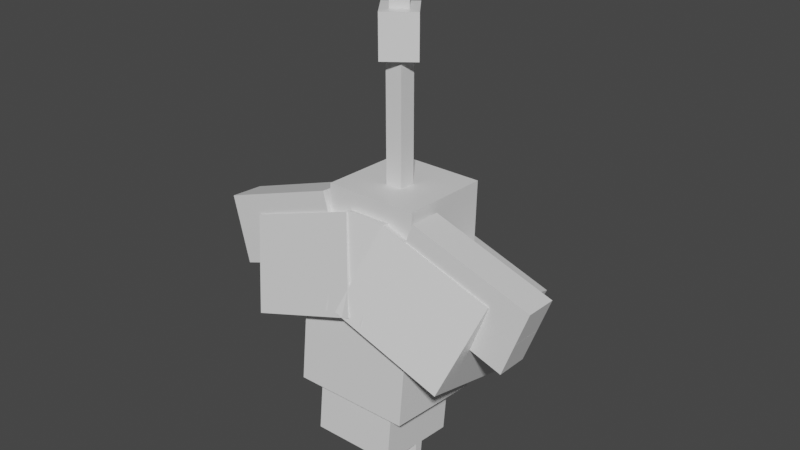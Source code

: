 # Source: wormadam.blend  (saved by Blender 2.81.16; exported with 4.5.12 LTS)
import bpy
from mathutils import Matrix  # noqa: F401  (used for matrix-valued properties, if any)

bpy.ops.wm.read_factory_settings(use_empty=True)
scene = bpy.context.scene
scene.name = 'Scene'

# ---- collections
col_collection = bpy.data.collections.new('Collection'); scene.collection.children.link(col_collection)

# ---- materials (node trees are filled in below, after node groups)
mat_default_obj = bpy.data.materials.new('Default OBJ')
mat_default_obj.use_transparent_shadow = False

# ---- material node trees
mat_default_obj.use_nodes = True; mat_default_obj.node_tree.nodes.clear()
_N = mat_default_obj.node_tree.nodes; _L = mat_default_obj.node_tree.links
n0 = _N.new('ShaderNodeOutputMaterial'); n0.name = 'Material Output'; n0.location = (300, 300)
n1 = _N.new('ShaderNodeBsdfPrincipled'); n1.name = 'Principled BSDF'; n1.location = (10, 300)
n1.distribution = 'GGX'
n1.subsurface_method = 'BURLEY'
n1.inputs[3].default_value = 1.45
n1.inputs[27].default_value = (0.0, 0.0, 0.0, 1.0)
n1.inputs[28].default_value = 1.0
_L.new(n1.outputs[0], n0.inputs[0])
n0.is_active_output = True

# ---- world
world_world = bpy.data.worlds.new('World'); scene.world = world_world
world_world.use_nodes = True; world_world.node_tree.nodes.clear()
_N = world_world.node_tree.nodes; _L = world_world.node_tree.links
n0 = _N.new('ShaderNodeOutputWorld'); n0.name = 'World Output'; n0.location = (300, 300)
n1 = _N.new('ShaderNodeBackground'); n1.name = 'Background'; n1.location = (10, 300)
n1.inputs[0].default_value = (0.05088, 0.05088, 0.05088, 1.0)
_L.new(n1.outputs[0], n0.inputs[0])
n0.is_active_output = True
world_world.color = (0.05088, 0.05088, 0.05088)
world_world.use_sun_shadow = False
world_world.sun_shadow_jitter_overblur = 0.0

# ---- meshes
me_left_body_area = bpy.data.meshes.new('Left body area')
me_left_body_area.from_pydata([(0.5675, -0.3045, -0.2935), (-0.2598, -0.5893, -0.2935), (-0.4701, 0.0215, -0.5287), (0.3572, 0.3064, -0.5287), (-0.3572, -0.3064, 0.5287), (0.4701, -0.0215, 0.5287), (0.2598, 0.5893, 0.2935), (-0.5675, 0.3045, 0.2935)], [], [(0, 1, 2, 3), (4, 5, 6, 7), (3, 2, 7, 6), (5, 4, 1, 0), (5, 0, 3, 6), (1, 4, 7, 2)])
_uv = me_left_body_area.uv_layers.new(name='UVMap')
_uv.uv.foreach_set('vector', [0.1094, 0.8047, 0.2188, 0.8047, 0.2188, 0.8906, 0.1094, 0.8906, 0.3281, 0.8047, 0.4375, 0.8047, 0.4375, 0.8906, 0.3281, 0.8906, 0.1094, 0.8906, 0.2188, 0.8906, 0.2188, 1.0, 0.1094, 1.0, 0.2188, 0.8906, 0.3281, 0.8906, 0.3281, 1.0, 0.2188, 1.0, 0.0, 0.8047, 0.1094, 0.8047, 0.1094, 0.8906, 0.0, 0.8906, 0.2188, 0.8047, 0.3281, 0.8047, 0.3281, 0.8906, 0.2188, 0.8906])
me_left_body_area.materials.append(mat_default_obj)
me_left_body_area.use_remesh_fix_poles = True
me_left_body_area.use_remesh_preserve_attributes = False
me_left_body_area.use_mirror_vertex_groups = False
me_left_body_area.update()
me_right_body_area = bpy.data.meshes.new('Right body area')
me_right_body_area.from_pydata([(0.2598, -0.5893, -0.2935), (-0.5675, -0.3045, -0.2935), (-0.3572, 0.3064, -0.5287), (0.4701, 0.0215, -0.5287), (-0.4701, -0.0215, 0.5287), (0.3572, -0.3064, 0.5287), (0.5675, 0.3045, 0.2935), (-0.2598, 0.5893, 0.2935)], [], [(0, 1, 2, 3), (4, 5, 6, 7), (3, 2, 7, 6), (5, 4, 1, 0), (5, 0, 3, 6), (1, 4, 7, 2)])
_uv = me_right_body_area.uv_layers.new(name='UVMap')
_uv.uv.foreach_set('vector', [0.5469, 0.8047, 0.6562, 0.8047, 0.6562, 0.8906, 0.5469, 0.8906, 0.7656, 0.8047, 0.875, 0.8047, 0.875, 0.8906, 0.7656, 0.8906, 0.5469, 0.8906, 0.6562, 0.8906, 0.6562, 1.0, 0.5469, 1.0, 0.6562, 0.8906, 0.7656, 0.8906, 0.7656, 1.0, 0.6562, 1.0, 0.4375, 0.8047, 0.5469, 0.8047, 0.5469, 0.8906, 0.4375, 0.8906, 0.6562, 0.8047, 0.7656, 0.8047, 0.7656, 0.8906, 0.6562, 0.8906])
me_right_body_area.materials.append(mat_default_obj)
me_right_body_area.use_remesh_fix_poles = True
me_right_body_area.use_remesh_preserve_attributes = False
me_right_body_area.use_mirror_vertex_groups = False
me_right_body_area.update()
me_mid_body_area = bpy.data.meshes.new('Mid body area')
me_mid_body_area.from_pydata([(0.1562, -0.4513, -0.2348), (-0.1562, -0.4513, -0.2348), (-0.1562, 0.1948, -0.47), (0.1562, 0.1948, -0.47), (-0.1562, -0.1948, 0.47), (0.1562, -0.1948, 0.47), (0.1562, 0.4513, 0.2348), (-0.1562, 0.4513, 0.2348)], [], [(0, 1, 2, 3), (4, 5, 6, 7), (3, 2, 7, 6), (5, 4, 1, 0), (5, 0, 3, 6), (1, 4, 7, 2)])
_uv = me_mid_body_area.uv_layers.new(name='UVMap')
_uv.uv.foreach_set('vector', [0.09375, 0.625, 0.1328, 0.625, 0.1328, 0.7109, 0.09375, 0.7109, 0.2266, 0.625, 0.2656, 0.625, 0.2656, 0.7109, 0.2266, 0.7109, 0.09375, 0.7109, 0.1328, 0.7109, 0.1328, 0.8047, 0.09375, 0.8047, 0.1328, 0.7109, 0.1719, 0.7109, 0.1719, 0.8047, 0.1328, 0.8047, 0.0, 0.625, 0.09375, 0.625, 0.09375, 0.7109, 0.0, 0.7109, 0.1328, 0.625, 0.2266, 0.625, 0.2266, 0.7109, 0.1328, 0.7109])
me_mid_body_area.materials.append(mat_default_obj)
me_mid_body_area.use_remesh_fix_poles = True
me_mid_body_area.use_remesh_preserve_attributes = False
me_mid_body_area.use_mirror_vertex_groups = False
me_mid_body_area.update()
me_lower_body1 = bpy.data.meshes.new('Lower body1')
me_lower_body1.from_pydata([(0.4375, -0.4432, -0.3305), (-0.4375, -0.4432, -0.3305), (-0.4375, 0.3648, -0.4154), (0.4375, 0.3648, -0.4154), (-0.4375, -0.3648, 0.4154), (0.4375, -0.3648, 0.4154), (0.4375, 0.4432, 0.3305), (-0.4375, 0.4432, 0.3305)], [], [(0, 1, 2, 3), (4, 5, 6, 7), (3, 2, 7, 6), (5, 4, 1, 0), (5, 0, 3, 6), (1, 4, 7, 2)])
_uv = me_lower_body1.uv_layers.new(name='UVMap')
_uv.uv.foreach_set('vector', [0.09375, 0.4141, 0.2031, 0.4141, 0.2031, 0.5156, 0.09375, 0.5156, 0.2969, 0.4141, 0.4062, 0.4141, 0.4062, 0.5156, 0.2969, 0.5156, 0.09375, 0.5156, 0.2031, 0.5156, 0.2031, 0.6094, 0.09375, 0.6094, 0.2031, 0.5156, 0.3125, 0.5156, 0.3125, 0.6094, 0.2031, 0.6094, 0.0, 0.4141, 0.09375, 0.4141, 0.09375, 0.5156, 0.0, 0.5156, 0.2031, 0.4141, 0.2969, 0.4141, 0.2969, 0.5156, 0.2031, 0.5156])
me_lower_body1.materials.append(mat_default_obj)
me_lower_body1.use_remesh_fix_poles = True
me_lower_body1.use_remesh_preserve_attributes = False
me_lower_body1.use_mirror_vertex_groups = False
me_lower_body1.update()
me_lower_body2 = bpy.data.meshes.new('Lower body2')
me_lower_body2.from_pydata([(0.3125, -0.2191, -0.2912), (-0.3125, -0.2191, -0.2912), (-0.3125, 0.1538, -0.3304), (0.3125, 0.1538, -0.3304), (-0.3125, -0.1538, 0.3304), (0.3125, -0.1538, 0.3304), (0.3125, 0.2191, 0.2912), (-0.3125, 0.2191, 0.2912)], [], [(0, 1, 2, 3), (4, 5, 6, 7), (3, 2, 7, 6), (5, 4, 1, 0), (5, 0, 3, 6), (1, 4, 7, 2)])
_uv = me_lower_body2.uv_layers.new(name='UVMap')
_uv.uv.foreach_set('vector', [0.07812, 0.2891, 0.1562, 0.2891, 0.1562, 0.3359, 0.07812, 0.3359, 0.2344, 0.2891, 0.3125, 0.2891, 0.3125, 0.3359, 0.2344, 0.3359, 0.07812, 0.3359, 0.1562, 0.3359, 0.1562, 0.4141, 0.07812, 0.4141, 0.1562, 0.3359, 0.2344, 0.3359, 0.2344, 0.4141, 0.1562, 0.4141, 0.0, 0.2891, 0.07812, 0.2891, 0.07812, 0.3359, 0.0, 0.3359, 0.1562, 0.2891, 0.2344, 0.2891, 0.2344, 0.3359, 0.1562, 0.3359])
me_lower_body2.materials.append(mat_default_obj)
me_lower_body2.use_remesh_fix_poles = True
me_lower_body2.use_remesh_preserve_attributes = False
me_lower_body2.use_mirror_vertex_groups = False
me_lower_body2.update()
me_poof_btm = bpy.data.meshes.new('poof btm')
me_poof_btm.from_pydata([(0.3125, -0.1276, -0.01801), (-0.3125, -0.1276, -0.01801), (-0.3125, 0.121, -0.04414), (0.3125, 0.121, -0.04414), (-0.3125, -0.121, 0.04415), (0.3125, -0.121, 0.04415), (0.3125, 0.1276, 0.01801), (-0.3125, 0.1276, 0.01801)], [], [(0, 1, 2, 3), (4, 5, 6, 7), (3, 2, 7, 6), (5, 4, 1, 0), (5, 0, 3, 6), (1, 4, 7, 2)])
_uv = me_poof_btm.uv_layers.new(name='UVMap')
_uv.uv.foreach_set('vector', [0.007813, 0.2422, 0.08594, 0.2422, 0.08594, 0.2734, 0.007813, 0.2734, 0.09375, 0.2422, 0.1719, 0.2422, 0.1719, 0.2734, 0.09375, 0.2734, 0.007813, 0.2734, 0.08594, 0.2734, 0.08594, 0.2812, 0.007813, 0.2812, 0.08594, 0.2734, 0.1641, 0.2734, 0.1641, 0.2812, 0.08594, 0.2812, 0.0, 0.2422, 0.007813, 0.2422, 0.007813, 0.2734, 0.0, 0.2734, 0.08594, 0.2422, 0.09375, 0.2422, 0.09375, 0.2734, 0.08594, 0.2734])
me_poof_btm.materials.append(mat_default_obj)
me_poof_btm.use_remesh_fix_poles = True
me_poof_btm.use_remesh_preserve_attributes = False
me_poof_btm.use_mirror_vertex_groups = False
me_poof_btm.update()
me_head = bpy.data.meshes.new('Head')
me_head.from_pydata([(0.3438, 0.1551, -0.4462), (-0.3438, 0.1551, -0.4462), (-0.3438, 0.6548, -0.4636), (0.3438, 0.6548, -0.4636), (-0.3438, 0.1791, 0.2409), (0.3438, 0.1791, 0.2409), (0.3438, 0.6788, 0.2234), (-0.3438, 0.6788, 0.2234)], [], [(0, 1, 2, 3), (4, 5, 6, 7), (3, 2, 7, 6), (5, 4, 1, 0), (5, 0, 3, 6), (1, 4, 7, 2)])
_uv = me_head.uv_layers.new(name='UVMap')
_uv.uv.foreach_set('vector', [0.375, 0.6562, 0.4609, 0.6562, 0.4609, 0.7188, 0.375, 0.7188, 0.5469, 0.6562, 0.6328, 0.6562, 0.6328, 0.7188, 0.5469, 0.7188, 0.375, 0.7188, 0.4609, 0.7188, 0.4609, 0.8047, 0.375, 0.8047, 0.4609, 0.7188, 0.5469, 0.7188, 0.5469, 0.8047, 0.4609, 0.8047, 0.2891, 0.6562, 0.375, 0.6562, 0.375, 0.7188, 0.2891, 0.7188, 0.4609, 0.6562, 0.5469, 0.6562, 0.5469, 0.7188, 0.4609, 0.7188])
me_head.materials.append(mat_default_obj)
me_head.use_remesh_fix_poles = True
me_head.use_remesh_preserve_attributes = False
me_head.use_mirror_vertex_groups = False
me_head.update()
me_beak = bpy.data.meshes.new('Beak')
me_beak.from_pydata([(0.0625, -0.3297, -0.1155), (-0.0625, -0.3297, -0.1155), (-0.0625, 0.3493, -0.007956), (0.0625, 0.3493, -0.007956), (-0.0625, -0.3493, 0.007956), (0.0625, -0.3493, 0.007956), (0.0625, 0.3297, 0.1155), (-0.0625, 0.3297, 0.1155)], [], [(0, 1, 2, 3), (4, 5, 6, 7), (3, 2, 7, 6), (5, 4, 1, 0), (5, 0, 3, 6), (1, 4, 7, 2)])
_uv = me_beak.uv_layers.new(name='UVMap')
_uv.uv.foreach_set('vector', [0.6562, 0.7031, 0.6719, 0.7031, 0.6719, 0.7891, 0.6562, 0.7891, 0.6875, 0.7031, 0.7031, 0.7031, 0.7031, 0.7891, 0.6875, 0.7891, 0.6562, 0.7891, 0.6719, 0.7891, 0.6719, 0.8047, 0.6562, 0.8047, 0.6719, 0.7891, 0.6875, 0.7891, 0.6875, 0.8047, 0.6719, 0.8047, 0.6406, 0.7031, 0.6562, 0.7031, 0.6562, 0.7891, 0.6406, 0.7891, 0.6719, 0.7031, 0.6875, 0.7031, 0.6875, 0.7891, 0.6719, 0.7891])
me_beak.materials.append(mat_default_obj)
me_beak.use_remesh_fix_poles = True
me_beak.use_remesh_preserve_attributes = False
me_beak.use_mirror_vertex_groups = False
me_beak.update()
me_beak2 = bpy.data.meshes.new('Beak2')
me_beak2.from_pydata([(0.09375, -0.0854, -0.1308), (-0.09375, -0.0854, -0.1308), (-0.09375, 0.1495, -0.04534), (0.09375, 0.1495, -0.04534), (-0.09375, -0.1495, 0.04534), (0.09375, -0.1495, 0.04534), (0.09375, 0.0854, 0.1308), (-0.09375, 0.0854, 0.1308)], [], [(0, 1, 2, 3), (4, 5, 6, 7), (3, 2, 7, 6), (5, 4, 1, 0), (5, 0, 3, 6), (1, 4, 7, 2)])
_uv = me_beak2.uv_layers.new(name='UVMap')
_uv.uv.foreach_set('vector', [0.7578, 0.75, 0.7812, 0.75, 0.7812, 0.7812, 0.7578, 0.7812, 0.8047, 0.75, 0.8281, 0.75, 0.8281, 0.7812, 0.8047, 0.7812, 0.7578, 0.7812, 0.7812, 0.7812, 0.7812, 0.8047, 0.7578, 0.8047, 0.7812, 0.7812, 0.8047, 0.7812, 0.8047, 0.8047, 0.7812, 0.8047, 0.7344, 0.75, 0.7578, 0.75, 0.7578, 0.7812, 0.7344, 0.7812, 0.7812, 0.75, 0.8047, 0.75, 0.8047, 0.7812, 0.7812, 0.7812])
me_beak2.materials.append(mat_default_obj)
me_beak2.use_remesh_fix_poles = True
me_beak2.use_remesh_preserve_attributes = False
me_beak2.use_mirror_vertex_groups = False
me_beak2.update()
me_stem_pt1 = bpy.data.meshes.new('Stem pt1')
me_stem_pt1.from_pydata([(0.0625, -0.4375, -0.0625), (-0.0625, -0.4375, -0.0625), (-0.0625, 0.4375, -0.0625), (0.0625, 0.4375, -0.0625), (-0.0625, -0.4375, 0.0625), (0.0625, -0.4375, 0.0625), (0.0625, 0.4375, 0.0625), (-0.0625, 0.4375, 0.0625)], [], [(0, 1, 2, 3), (4, 5, 6, 7), (3, 2, 7, 6), (5, 4, 1, 0), (5, 0, 3, 6), (1, 4, 7, 2)])
_uv = me_stem_pt1.uv_layers.new(name='UVMap')
_uv.uv.foreach_set('vector', [0.9531, 0.875, 0.9688, 0.875, 0.9688, 0.9844, 0.9531, 0.9844, 0.9844, 0.875, 1.0, 0.875, 1.0, 0.9844, 0.9844, 0.9844, 0.9531, 0.9844, 0.9688, 0.9844, 0.9688, 1.0, 0.9531, 1.0, 0.9688, 0.9844, 0.9844, 0.9844, 0.9844, 1.0, 0.9688, 1.0, 0.9375, 0.875, 0.9531, 0.875, 0.9531, 0.9844, 0.9375, 0.9844, 0.9688, 0.875, 0.9844, 0.875, 0.9844, 0.9844, 0.9688, 0.9844])
me_stem_pt1.materials.append(mat_default_obj)
me_stem_pt1.use_remesh_fix_poles = True
me_stem_pt1.use_remesh_preserve_attributes = False
me_stem_pt1.use_mirror_vertex_groups = False
me_stem_pt1.update()
me_stem_pt2 = bpy.data.meshes.new('Stem pt2')
me_stem_pt2.from_pydata([(0.0246, -0.1562, -0.1751), (-0.1751, -0.1562, -0.0246), (-0.1751, 0.1562, -0.0246), (0.0246, 0.1562, -0.1751), (-0.0246, -0.1562, 0.1751), (0.1751, -0.1562, 0.0246), (0.1751, 0.1562, 0.0246), (-0.0246, 0.1562, 0.1751)], [], [(0, 1, 2, 3), (4, 5, 6, 7), (3, 2, 7, 6), (5, 4, 1, 0), (5, 0, 3, 6), (1, 4, 7, 2)])
_uv = me_stem_pt2.uv_layers.new(name='UVMap')
_uv.uv.foreach_set('vector', [0.9062, 0.7969, 0.9375, 0.7969, 0.9375, 0.8359, 0.9062, 0.8359, 0.9688, 0.7969, 1.0, 0.7969, 1.0, 0.8359, 0.9688, 0.8359, 0.9062, 0.8359, 0.9375, 0.8359, 0.9375, 0.8672, 0.9062, 0.8672, 0.9375, 0.8359, 0.9688, 0.8359, 0.9688, 0.8672, 0.9375, 0.8672, 0.875, 0.7969, 0.9062, 0.7969, 0.9062, 0.8359, 0.875, 0.8359, 0.9375, 0.7969, 0.9688, 0.7969, 0.9688, 0.8359, 0.9375, 0.8359])
me_stem_pt2.materials.append(mat_default_obj)
me_stem_pt2.use_remesh_fix_poles = True
me_stem_pt2.use_remesh_preserve_attributes = False
me_stem_pt2.use_mirror_vertex_groups = False
me_stem_pt2.update()
me_stem_pt3 = bpy.data.meshes.new('Stem pt3')
me_stem_pt3.from_pydata([(0.0123, -0.1562, -0.08753), (-0.08753, -0.1562, -0.0123), (-0.08753, 0.1562, -0.0123), (0.0123, 0.1562, -0.08753), (-0.0123, -0.1562, 0.08753), (0.08753, -0.1562, 0.0123), (0.08753, 0.1562, 0.0123), (-0.0123, 0.1562, 0.08753)], [], [(0, 1, 2, 3), (4, 5, 6, 7), (3, 2, 7, 6), (5, 4, 1, 0), (5, 0, 3, 6), (1, 4, 7, 2)])
_uv = me_stem_pt3.uv_layers.new(name='UVMap')
_uv.uv.foreach_set('vector', [0.8906, 0.7344, 0.9062, 0.7344, 0.9062, 0.7734, 0.8906, 0.7734, 0.9219, 0.7344, 0.9375, 0.7344, 0.9375, 0.7734, 0.9219, 0.7734, 0.8906, 0.7734, 0.9062, 0.7734, 0.9062, 0.7891, 0.8906, 0.7891, 0.9062, 0.7734, 0.9219, 0.7734, 0.9219, 0.7891, 0.9062, 0.7891, 0.875, 0.7344, 0.8906, 0.7344, 0.8906, 0.7734, 0.875, 0.7734, 0.9062, 0.7344, 0.9219, 0.7344, 0.9219, 0.7734, 0.9062, 0.7734])
me_stem_pt3.materials.append(mat_default_obj)
me_stem_pt3.use_remesh_fix_poles = True
me_stem_pt3.use_remesh_preserve_attributes = False
me_stem_pt3.use_mirror_vertex_groups = False
me_stem_pt3.update()
me_right_body_over1 = bpy.data.meshes.new('Right body over1')
me_right_body_over1.from_pydata([(0.3998, -0.2788, -0.116), (-0.4866, 0.02646, -0.116), (-0.4055, 0.2623, -0.1334), (0.481, -0.04295, -0.1334), (-0.481, 0.04295, 0.1334), (0.4055, -0.2623, 0.1334), (0.4866, -0.02646, 0.116), (-0.3998, 0.2788, 0.116)], [], [(0, 1, 2, 3), (4, 5, 6, 7), (3, 2, 7, 6), (5, 4, 1, 0), (5, 0, 3, 6), (1, 4, 7, 2)])
_uv = me_right_body_over1.uv_layers.new(name='UVMap')
_uv.uv.foreach_set('vector', [0.4375, 0.5859, 0.5547, 0.5859, 0.5547, 0.6172, 0.4375, 0.6172, 0.5859, 0.5859, 0.7031, 0.5859, 0.7031, 0.6172, 0.5859, 0.6172, 0.4375, 0.6172, 0.5547, 0.6172, 0.5547, 0.6484, 0.4375, 0.6484, 0.5547, 0.6172, 0.6719, 0.6172, 0.6719, 0.6484, 0.5547, 0.6484, 0.4062, 0.5859, 0.4375, 0.5859, 0.4375, 0.6172, 0.4062, 0.6172, 0.5547, 0.5859, 0.5859, 0.5859, 0.5859, 0.6172, 0.5547, 0.6172])
me_right_body_over1.materials.append(mat_default_obj)
me_right_body_over1.use_remesh_fix_poles = True
me_right_body_over1.use_remesh_preserve_attributes = False
me_right_body_over1.use_mirror_vertex_groups = False
me_right_body_over1.update()
me_right_body_over2 = bpy.data.meshes.new('Right body over2')
me_right_body_over2.from_pydata([(0.4866, 0.02646, -0.116), (-0.3998, -0.2788, -0.116), (-0.481, -0.04295, -0.1334), (0.4055, 0.2623, -0.1334), (-0.4055, -0.2623, 0.1334), (0.481, 0.04295, 0.1334), (0.3998, 0.2788, 0.116), (-0.4866, -0.02646, 0.116)], [], [(0, 1, 2, 3), (4, 5, 6, 7), (3, 2, 7, 6), (5, 4, 1, 0), (5, 0, 3, 6), (1, 4, 7, 2)])
_uv = me_right_body_over2.uv_layers.new(name='UVMap')
_uv.uv.foreach_set('vector', [0.4375, 0.4922, 0.5547, 0.4922, 0.5547, 0.5234, 0.4375, 0.5234, 0.5859, 0.4922, 0.7031, 0.4922, 0.7031, 0.5234, 0.5859, 0.5234, 0.4375, 0.5234, 0.5547, 0.5234, 0.5547, 0.5547, 0.4375, 0.5547, 0.5547, 0.5234, 0.6719, 0.5234, 0.6719, 0.5547, 0.5547, 0.5547, 0.4062, 0.4922, 0.4375, 0.4922, 0.4375, 0.5234, 0.4062, 0.5234, 0.5547, 0.4922, 0.5859, 0.4922, 0.5859, 0.5234, 0.5547, 0.5234])
me_right_body_over2.materials.append(mat_default_obj)
me_right_body_over2.use_remesh_fix_poles = True
me_right_body_over2.use_remesh_preserve_attributes = False
me_right_body_over2.use_mirror_vertex_groups = False
me_right_body_over2.update()
me_right_body_over1_pt2 = bpy.data.meshes.new('Right body over1 pt2')
me_right_body_over1_pt2.from_pydata([(0.07475, -0.1668, -0.116), (-0.1616, -0.08545, -0.116), (-0.08043, 0.1504, -0.1334), (0.1559, 0.06896, -0.1334), (-0.1559, -0.06896, 0.1334), (0.08043, -0.1504, 0.1334), (0.1616, 0.08545, 0.116), (-0.07475, 0.1668, 0.116)], [], [(0, 1, 2, 3), (4, 5, 6, 7), (3, 2, 7, 6), (5, 4, 1, 0), (5, 0, 3, 6), (1, 4, 7, 2)])
_uv = me_right_body_over1_pt2.uv_layers.new(name='UVMap')
_uv.uv.foreach_set('vector', [0.75, 0.5859, 0.7812, 0.5859, 0.7812, 0.6172, 0.75, 0.6172, 0.8125, 0.5859, 0.8438, 0.5859, 0.8438, 0.6172, 0.8125, 0.6172, 0.75, 0.6172, 0.7812, 0.6172, 0.7812, 0.6484, 0.75, 0.6484, 0.7812, 0.6172, 0.8125, 0.6172, 0.8125, 0.6484, 0.7812, 0.6484, 0.7188, 0.5859, 0.75, 0.5859, 0.75, 0.6172, 0.7188, 0.6172, 0.7812, 0.5859, 0.8125, 0.5859, 0.8125, 0.6172, 0.7812, 0.6172])
me_right_body_over1_pt2.materials.append(mat_default_obj)
me_right_body_over1_pt2.use_remesh_fix_poles = True
me_right_body_over1_pt2.use_remesh_preserve_attributes = False
me_right_body_over1_pt2.use_mirror_vertex_groups = False
me_right_body_over1_pt2.update()
me_right_body_over2_pt2 = bpy.data.meshes.new('Right body over2 pt2')
me_right_body_over2_pt2.from_pydata([(0.1616, -0.08545, -0.116), (-0.07475, -0.1668, -0.116), (-0.1559, 0.06896, -0.1334), (0.08043, 0.1504, -0.1334), (-0.08043, -0.1504, 0.1334), (0.1559, -0.06896, 0.1334), (0.07475, 0.1668, 0.116), (-0.1616, 0.08545, 0.116)], [], [(0, 1, 2, 3), (4, 5, 6, 7), (3, 2, 7, 6), (5, 4, 1, 0), (5, 0, 3, 6), (1, 4, 7, 2)])
_uv = me_right_body_over2_pt2.uv_layers.new(name='UVMap')
_uv.uv.foreach_set('vector', [0.75, 0.5859, 0.7812, 0.5859, 0.7812, 0.6172, 0.75, 0.6172, 0.8125, 0.5859, 0.8438, 0.5859, 0.8438, 0.6172, 0.8125, 0.6172, 0.75, 0.6172, 0.7812, 0.6172, 0.7812, 0.6484, 0.75, 0.6484, 0.7812, 0.6172, 0.8125, 0.6172, 0.8125, 0.6484, 0.7812, 0.6484, 0.7188, 0.5859, 0.75, 0.5859, 0.75, 0.6172, 0.7188, 0.6172, 0.7812, 0.5859, 0.8125, 0.5859, 0.8125, 0.6172, 0.7812, 0.6172])
me_right_body_over2_pt2.materials.append(mat_default_obj)
me_right_body_over2_pt2.use_remesh_fix_poles = True
me_right_body_over2_pt2.use_remesh_preserve_attributes = False
me_right_body_over2_pt2.use_mirror_vertex_groups = False
me_right_body_over2_pt2.update()

# ---- objects
ob_left_body_area = bpy.data.objects.new('Left body area', me_left_body_area)
ob_right_body_area = bpy.data.objects.new('Right body area', me_right_body_area)
ob_mid_body_area = bpy.data.objects.new('Mid body area', me_mid_body_area)
ob_lower_body1 = bpy.data.objects.new('Lower body1', me_lower_body1)
ob_lower_body2 = bpy.data.objects.new('Lower body2', me_lower_body2)
ob_poof_btm = bpy.data.objects.new('poof btm', me_poof_btm)
ob_head = bpy.data.objects.new('Head', me_head)
ob_beak = bpy.data.objects.new('Beak', me_beak)
ob_beak2 = bpy.data.objects.new('Beak2', me_beak2)
ob_stem_pt1 = bpy.data.objects.new('Stem pt1', me_stem_pt1)
ob_stem_pt2 = bpy.data.objects.new('Stem pt2', me_stem_pt2)
ob_stem_pt3 = bpy.data.objects.new('Stem pt3', me_stem_pt3)
ob_right_body_over1 = bpy.data.objects.new('Right body over1', me_right_body_over1)
ob_right_body_over2 = bpy.data.objects.new('Right body over2', me_right_body_over2)
ob_right_body_over1_pt2 = bpy.data.objects.new('Right body over1 pt2', me_right_body_over1_pt2)
ob_right_body_over2_pt2 = bpy.data.objects.new('Right body over2 pt2', me_right_body_over2_pt2)

# ---- transforms, parenting, visibility, modifiers, constraints
ob_left_body_area.parent = ob_lower_body1
ob_left_body_area.matrix_parent_inverse = Matrix(((1.0, 0.0, 0.0, -0.0), (0.0, -1.629e-07, 1.0, -1.059), (-0.0, -1.0, -1.629e-07, -0.05357), (-0.0, 0.0, -0.0, 1.0)))
ob_left_body_area.location = (-0.4137, 3.066e-08, 1.426)
ob_left_body_area.rotation_euler = (1.571, -0.0, 0.0)
ob_left_body_area.lineart.crease_threshold = 0.0
ob_right_body_area.parent = ob_lower_body1
ob_right_body_area.matrix_parent_inverse = Matrix(((1.0, 0.0, 0.0, -0.0), (0.0, -1.629e-07, 1.0, -1.059), (-0.0, -1.0, -1.629e-07, -0.05357), (-0.0, 0.0, -0.0, 1.0)))
ob_right_body_area.location = (0.4137, 3.066e-08, 1.426)
ob_right_body_area.rotation_euler = (1.571, -0.0, 0.0)
ob_right_body_area.lineart.crease_threshold = 0.0
ob_mid_body_area.parent = ob_lower_body1
ob_mid_body_area.matrix_parent_inverse = Matrix(((1.0, 0.0, 0.0, -0.0), (0.0, -1.629e-07, 1.0, -1.059), (-0.0, -1.0, -1.629e-07, -0.05357), (-0.0, 0.0, -0.0, 1.0)))
ob_mid_body_area.location = (0.0, -0.04539, 1.571)
ob_mid_body_area.rotation_euler = (1.571, -0.0, 0.0)
ob_mid_body_area.lineart.crease_threshold = 0.0
ob_lower_body1.location = (0.0, -0.05357, 1.059)
ob_lower_body1.rotation_euler = (1.571, -0.0, 0.0)
ob_lower_body1.lineart.crease_threshold = 0.0
ob_lower_body2.parent = ob_lower_body1
ob_lower_body2.matrix_parent_inverse = Matrix(((1.0, 0.0, 0.0, -0.0), (0.0, -1.629e-07, 1.0, -1.059), (-0.0, -1.0, -1.629e-07, -0.05357), (-0.0, 0.0, -0.0, 1.0)))
ob_lower_body2.location = (0.0, -0.1156, 0.4681)
ob_lower_body2.rotation_euler = (1.571, -0.0, 0.0)
ob_lower_body2.lineart.crease_threshold = 0.0
ob_poof_btm.parent = ob_lower_body2
ob_poof_btm.matrix_parent_inverse = Matrix(((1.0, 0.0, 0.0, -0.0), (0.0, -1.629e-07, 1.0, -0.4681), (-0.0, -1.0, -1.629e-07, -0.1156), (-0.0, 0.0, -0.0, 1.0)))
ob_poof_btm.location = (0.0, -0.1172, 0.154)
ob_poof_btm.rotation_euler = (1.571, -0.0, 0.0)
ob_poof_btm.lineart.crease_threshold = 0.0
ob_head.parent = ob_lower_body1
ob_head.matrix_parent_inverse = Matrix(((1.0, 0.0, 0.0, -0.0), (0.0, -1.629e-07, 1.0, -1.059), (-0.0, -1.0, -1.629e-07, -0.05357), (-0.0, 0.0, -0.0, 1.0)))
ob_head.location = (0.0, -0.01111, 1.463)
ob_head.rotation_euler = (1.571, -0.0, 0.0)
ob_head.lineart.crease_threshold = 0.0
ob_beak.parent = ob_beak2
ob_beak.matrix_parent_inverse = Matrix(((1.0, 0.0, 0.0, -0.0), (0.0, -1.629e-07, 1.0, -1.917), (0.0, -1.0, -1.629e-07, 0.4202), (-0.0, 0.0, -0.0, 1.0)))
ob_beak.location = (0.0, 0.5386, 1.484)
ob_beak.rotation_euler = (1.571, -0.0, 0.0)
ob_beak.lineart.crease_threshold = 0.0
ob_beak2.parent = ob_head
ob_beak2.matrix_parent_inverse = Matrix(((1.0, 0.0, 0.0, -0.0), (0.0, -1.629e-07, 1.0, -1.463), (-0.0, -1.0, -1.629e-07, -0.01111), (-0.0, 0.0, -0.0, 1.0)))
ob_beak2.location = (0.0, 0.4202, 1.917)
ob_beak2.rotation_euler = (1.571, -0.0, 0.0)
ob_beak2.lineart.crease_threshold = 0.0
ob_stem_pt1.parent = ob_head
ob_stem_pt1.matrix_parent_inverse = Matrix(((1.0, 0.0, 0.0, -0.0), (0.0, -1.629e-07, 1.0, -1.463), (-0.0, -1.0, -1.629e-07, -0.01111), (-0.0, 0.0, -0.0, 1.0)))
ob_stem_pt1.location = (0.0, 0.0625, 2.568)
ob_stem_pt1.rotation_euler = (1.571, -0.0, 0.0)
ob_stem_pt1.lineart.crease_threshold = 0.0
ob_stem_pt2.parent = ob_stem_pt1
ob_stem_pt2.matrix_parent_inverse = Matrix(((1.0, 0.0, 0.0, -0.0), (0.0, -1.629e-07, 1.0, -2.568), (0.0, -1.0, -1.629e-07, 0.0625), (-0.0, 0.0, -0.0, 1.0)))
ob_stem_pt2.location = (2.491e-07, 0.0625, 3.162)
ob_stem_pt2.rotation_euler = (1.571, -0.0, 0.0)
ob_stem_pt2.lineart.crease_threshold = 0.0
ob_stem_pt3.parent = ob_stem_pt2
ob_stem_pt3.matrix_parent_inverse = Matrix(((1.0, 0.0, 0.0, -2.491e-07), (0.0, -1.629e-07, 1.0, -3.162), (0.0, -1.0, -1.629e-07, 0.0625), (-0.0, 0.0, -0.0, 1.0)))
ob_stem_pt3.location = (-2.328e-10, 0.0625, 3.475)
ob_stem_pt3.rotation_euler = (1.571, -0.0, 0.0)
ob_stem_pt3.lineart.crease_threshold = 0.0
ob_right_body_over1.parent = ob_lower_body1
ob_right_body_over1.matrix_parent_inverse = Matrix(((1.0, 0.0, 0.0, -0.0), (0.0, -1.629e-07, 1.0, -1.059), (-0.0, -1.0, -1.629e-07, -0.05357), (-0.0, 0.0, -0.0, 1.0)))
ob_right_body_over1.location = (0.777, -0.1543, 1.809)
ob_right_body_over1.rotation_euler = (1.571, -0.0, 0.0)
ob_right_body_over1.lineart.crease_threshold = 0.0
ob_right_body_over2.parent = ob_lower_body1
ob_right_body_over2.matrix_parent_inverse = Matrix(((1.0, 0.0, 0.0, -0.0), (0.0, -1.629e-07, 1.0, -1.059), (-0.0, -1.0, -1.629e-07, -0.05357), (-0.0, 0.0, -0.0, 1.0)))
ob_right_body_over2.location = (-0.777, -0.1543, 1.809)
ob_right_body_over2.rotation_euler = (1.571, -0.0, 0.0)
ob_right_body_over2.lineart.crease_threshold = 0.0
ob_right_body_over1_pt2.parent = ob_lower_body1
ob_right_body_over1_pt2.matrix_parent_inverse = Matrix(((1.0, 0.0, 0.0, -0.0), (0.0, -1.629e-07, 1.0, -1.059), (-0.0, -1.0, -1.629e-07, -0.05357), (-0.0, 0.0, -0.0, 1.0)))
ob_right_body_over1_pt2.location = (1.021, -0.1718, 1.461)
ob_right_body_over1_pt2.rotation_euler = (1.571, -0.0, 0.0)
ob_right_body_over1_pt2.lineart.crease_threshold = 0.0
ob_right_body_over2_pt2.parent = ob_lower_body1
ob_right_body_over2_pt2.matrix_parent_inverse = Matrix(((1.0, 0.0, 0.0, -0.0), (0.0, -1.629e-07, 1.0, -1.059), (-0.0, -1.0, -1.629e-07, -0.05357), (-0.0, 0.0, -0.0, 1.0)))
ob_right_body_over2_pt2.location = (-1.021, -0.1718, 1.461)
ob_right_body_over2_pt2.rotation_euler = (1.571, -0.0, 0.0)
ob_right_body_over2_pt2.lineart.crease_threshold = 0.0

# ---- collection membership
col_collection.objects.link(ob_left_body_area)
col_collection.objects.link(ob_right_body_area)
col_collection.objects.link(ob_mid_body_area)
col_collection.objects.link(ob_lower_body1)
col_collection.objects.link(ob_lower_body2)
col_collection.objects.link(ob_poof_btm)
col_collection.objects.link(ob_head)
col_collection.objects.link(ob_beak)
col_collection.objects.link(ob_beak2)
col_collection.objects.link(ob_stem_pt1)
col_collection.objects.link(ob_stem_pt2)
col_collection.objects.link(ob_stem_pt3)
col_collection.objects.link(ob_right_body_over1)
col_collection.objects.link(ob_right_body_over2)
col_collection.objects.link(ob_right_body_over1_pt2)
col_collection.objects.link(ob_right_body_over2_pt2)

# ---- scene / render settings (as saved in the file)
scene.frame_start = 1; scene.frame_end = 250; scene.frame_set(1)
scene.render.engine = 'BLENDER_EEVEE_NEXT'
scene.cycles.use_denoising = False
scene.cycles.samples = 128
scene.cycles.sampling_pattern = 'TABULATED_SOBOL'
scene.cycles.use_adaptive_sampling = False
scene.cycles.use_light_tree = False
scene.view_settings.view_transform = 'Filmic'
bpy.context.view_layer.update()

# ---- added for rendering (the .blend has no active camera and no usable light): camera, sun
cam_auto = bpy.data.cameras.new('AutoCamera')
cam_auto.lens = 50.0
cam_auto.sensor_width = 36.0
cam_auto.clip_end = 1000.0
ob_auto_camera = bpy.data.objects.new('AutoCamera', cam_auto)
scene.collection.objects.link(ob_auto_camera)
ob_auto_camera.location = (4.21737, -4.99813, 5.20249)
ob_auto_camera.rotation_euler = (1.09748, -7.21219e-08, 0.694738)
scene.camera = ob_auto_camera
light_auto_sun = bpy.data.lights.new('AutoSun', 'SUN')
light_auto_sun.energy = 3.0
light_auto_sun.angle = 0.0523599
ob_auto_sun = bpy.data.objects.new('AutoSun', light_auto_sun)
scene.collection.objects.link(ob_auto_sun)
ob_auto_sun.rotation_euler = (0.872665, 0.174533, 0.523599)
bpy.context.view_layer.update()
